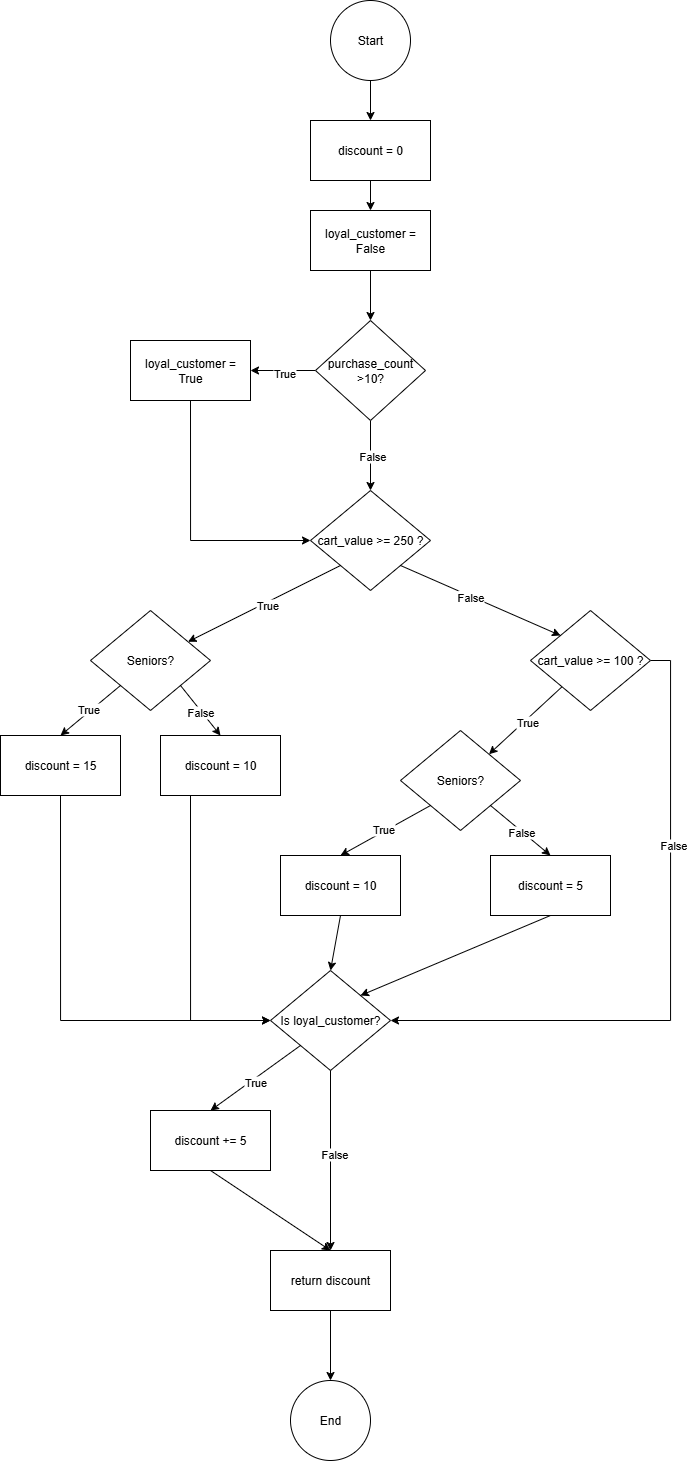

The diagram above was exported from draw.io. Its source (the exported page's mxGraphModel, read from the mxfile embedded in the PNG):
<mxGraphModel dx="1113" dy="758" grid="1" gridSize="10" guides="1" tooltips="1" connect="1" arrows="1" fold="1" page="1" pageScale="1" pageWidth="850" pageHeight="1100" math="0" shadow="0">
  <root>
    <mxCell id="0" />
    <mxCell id="1" parent="0" />
    <mxCell id="i5DeQ6_QUsFTkVVLMCd5-6" style="edgeStyle=orthogonalEdgeStyle;rounded=0;orthogonalLoop=1;jettySize=auto;html=1;exitX=0.5;exitY=1;exitDx=0;exitDy=0;entryX=0.5;entryY=0;entryDx=0;entryDy=0;" edge="1" parent="1" source="i5DeQ6_QUsFTkVVLMCd5-4" target="i5DeQ6_QUsFTkVVLMCd5-5">
      <mxGeometry relative="1" as="geometry" />
    </mxCell>
    <mxCell id="i5DeQ6_QUsFTkVVLMCd5-4" value="Start" style="ellipse;whiteSpace=wrap;html=1;aspect=fixed;" vertex="1" parent="1">
      <mxGeometry x="380" y="150" width="80" height="80" as="geometry" />
    </mxCell>
    <mxCell id="i5DeQ6_QUsFTkVVLMCd5-8" style="edgeStyle=orthogonalEdgeStyle;rounded=0;orthogonalLoop=1;jettySize=auto;html=1;exitX=0.5;exitY=1;exitDx=0;exitDy=0;entryX=0.5;entryY=0;entryDx=0;entryDy=0;" edge="1" parent="1" source="i5DeQ6_QUsFTkVVLMCd5-5" target="i5DeQ6_QUsFTkVVLMCd5-7">
      <mxGeometry relative="1" as="geometry" />
    </mxCell>
    <mxCell id="i5DeQ6_QUsFTkVVLMCd5-5" value="discount = 0" style="rounded=0;whiteSpace=wrap;html=1;" vertex="1" parent="1">
      <mxGeometry x="360" y="270" width="120" height="60" as="geometry" />
    </mxCell>
    <mxCell id="i5DeQ6_QUsFTkVVLMCd5-10" style="edgeStyle=orthogonalEdgeStyle;rounded=0;orthogonalLoop=1;jettySize=auto;html=1;exitX=0.5;exitY=1;exitDx=0;exitDy=0;entryX=0.5;entryY=0;entryDx=0;entryDy=0;" edge="1" parent="1" source="i5DeQ6_QUsFTkVVLMCd5-7" target="i5DeQ6_QUsFTkVVLMCd5-9">
      <mxGeometry relative="1" as="geometry" />
    </mxCell>
    <mxCell id="i5DeQ6_QUsFTkVVLMCd5-7" value="loyal_customer = False" style="rounded=0;whiteSpace=wrap;html=1;" vertex="1" parent="1">
      <mxGeometry x="360" y="360" width="120" height="60" as="geometry" />
    </mxCell>
    <mxCell id="i5DeQ6_QUsFTkVVLMCd5-12" style="edgeStyle=orthogonalEdgeStyle;rounded=0;orthogonalLoop=1;jettySize=auto;html=1;exitX=0;exitY=0.5;exitDx=0;exitDy=0;entryX=1;entryY=0.5;entryDx=0;entryDy=0;" edge="1" parent="1" source="i5DeQ6_QUsFTkVVLMCd5-9" target="i5DeQ6_QUsFTkVVLMCd5-11">
      <mxGeometry relative="1" as="geometry" />
    </mxCell>
    <mxCell id="i5DeQ6_QUsFTkVVLMCd5-13" value="True" style="edgeLabel;html=1;align=center;verticalAlign=middle;resizable=0;points=[];" vertex="1" connectable="0" parent="i5DeQ6_QUsFTkVVLMCd5-12">
      <mxGeometry x="-0.0201" y="2" relative="1" as="geometry">
        <mxPoint as="offset" />
      </mxGeometry>
    </mxCell>
    <mxCell id="i5DeQ6_QUsFTkVVLMCd5-15" style="edgeStyle=orthogonalEdgeStyle;rounded=0;orthogonalLoop=1;jettySize=auto;html=1;exitX=0.5;exitY=1;exitDx=0;exitDy=0;entryX=0.5;entryY=0;entryDx=0;entryDy=0;" edge="1" parent="1" source="i5DeQ6_QUsFTkVVLMCd5-9" target="i5DeQ6_QUsFTkVVLMCd5-14">
      <mxGeometry relative="1" as="geometry" />
    </mxCell>
    <mxCell id="i5DeQ6_QUsFTkVVLMCd5-16" value="False" style="edgeLabel;html=1;align=center;verticalAlign=middle;resizable=0;points=[];" vertex="1" connectable="0" parent="i5DeQ6_QUsFTkVVLMCd5-15">
      <mxGeometry x="0.011" y="1" relative="1" as="geometry">
        <mxPoint as="offset" />
      </mxGeometry>
    </mxCell>
    <mxCell id="i5DeQ6_QUsFTkVVLMCd5-9" value="purchase_count &amp;gt;10?" style="rhombus;whiteSpace=wrap;html=1;" vertex="1" parent="1">
      <mxGeometry x="365" y="470" width="110" height="100" as="geometry" />
    </mxCell>
    <mxCell id="i5DeQ6_QUsFTkVVLMCd5-18" style="edgeStyle=orthogonalEdgeStyle;rounded=0;orthogonalLoop=1;jettySize=auto;html=1;exitX=0.5;exitY=1;exitDx=0;exitDy=0;entryX=0;entryY=0.5;entryDx=0;entryDy=0;" edge="1" parent="1" source="i5DeQ6_QUsFTkVVLMCd5-11" target="i5DeQ6_QUsFTkVVLMCd5-14">
      <mxGeometry relative="1" as="geometry" />
    </mxCell>
    <mxCell id="i5DeQ6_QUsFTkVVLMCd5-11" value="loyal_customer = True" style="rounded=0;whiteSpace=wrap;html=1;" vertex="1" parent="1">
      <mxGeometry x="180" y="490" width="120" height="60" as="geometry" />
    </mxCell>
    <mxCell id="i5DeQ6_QUsFTkVVLMCd5-14" value="cart_value &amp;gt;= 250 ?" style="rhombus;whiteSpace=wrap;html=1;" vertex="1" parent="1">
      <mxGeometry x="360" y="640" width="120" height="100" as="geometry" />
    </mxCell>
    <mxCell id="i5DeQ6_QUsFTkVVLMCd5-19" value="Seniors?" style="rhombus;whiteSpace=wrap;html=1;" vertex="1" parent="1">
      <mxGeometry x="140" y="760" width="120" height="100" as="geometry" />
    </mxCell>
    <mxCell id="i5DeQ6_QUsFTkVVLMCd5-21" value="" style="endArrow=classic;html=1;rounded=0;exitX=0;exitY=1;exitDx=0;exitDy=0;" edge="1" parent="1" source="i5DeQ6_QUsFTkVVLMCd5-14" target="i5DeQ6_QUsFTkVVLMCd5-19">
      <mxGeometry width="50" height="50" relative="1" as="geometry">
        <mxPoint x="390" y="750" as="sourcePoint" />
        <mxPoint x="440" y="700" as="targetPoint" />
      </mxGeometry>
    </mxCell>
    <mxCell id="i5DeQ6_QUsFTkVVLMCd5-24" value="True" style="edgeLabel;html=1;align=center;verticalAlign=middle;resizable=0;points=[];" vertex="1" connectable="0" parent="i5DeQ6_QUsFTkVVLMCd5-21">
      <mxGeometry x="-0.0146" y="2" relative="1" as="geometry">
        <mxPoint as="offset" />
      </mxGeometry>
    </mxCell>
    <mxCell id="i5DeQ6_QUsFTkVVLMCd5-62" style="edgeStyle=orthogonalEdgeStyle;rounded=0;orthogonalLoop=1;jettySize=auto;html=1;exitX=1;exitY=0.5;exitDx=0;exitDy=0;entryX=1;entryY=0.5;entryDx=0;entryDy=0;" edge="1" parent="1" source="i5DeQ6_QUsFTkVVLMCd5-22" target="i5DeQ6_QUsFTkVVLMCd5-50">
      <mxGeometry relative="1" as="geometry" />
    </mxCell>
    <mxCell id="i5DeQ6_QUsFTkVVLMCd5-63" value="False" style="edgeLabel;html=1;align=center;verticalAlign=middle;resizable=0;points=[];" vertex="1" connectable="0" parent="i5DeQ6_QUsFTkVVLMCd5-62">
      <mxGeometry x="-0.3807" y="2" relative="1" as="geometry">
        <mxPoint as="offset" />
      </mxGeometry>
    </mxCell>
    <mxCell id="i5DeQ6_QUsFTkVVLMCd5-22" value="cart_value &amp;gt;= 100 ?" style="rhombus;whiteSpace=wrap;html=1;" vertex="1" parent="1">
      <mxGeometry x="580" y="760" width="120" height="100" as="geometry" />
    </mxCell>
    <mxCell id="i5DeQ6_QUsFTkVVLMCd5-23" value="" style="endArrow=classic;html=1;rounded=0;exitX=1;exitY=1;exitDx=0;exitDy=0;entryX=0;entryY=0;entryDx=0;entryDy=0;" edge="1" parent="1" source="i5DeQ6_QUsFTkVVLMCd5-14" target="i5DeQ6_QUsFTkVVLMCd5-22">
      <mxGeometry width="50" height="50" relative="1" as="geometry">
        <mxPoint x="390" y="750" as="sourcePoint" />
        <mxPoint x="440" y="700" as="targetPoint" />
      </mxGeometry>
    </mxCell>
    <mxCell id="i5DeQ6_QUsFTkVVLMCd5-25" value="Text" style="edgeLabel;html=1;align=center;verticalAlign=middle;resizable=0;points=[];" vertex="1" connectable="0" parent="i5DeQ6_QUsFTkVVLMCd5-23">
      <mxGeometry x="-0.1541" y="-1" relative="1" as="geometry">
        <mxPoint as="offset" />
      </mxGeometry>
    </mxCell>
    <mxCell id="i5DeQ6_QUsFTkVVLMCd5-26" value="False" style="edgeLabel;html=1;align=center;verticalAlign=middle;resizable=0;points=[];" vertex="1" connectable="0" parent="i5DeQ6_QUsFTkVVLMCd5-23">
      <mxGeometry x="-0.1228" y="-1" relative="1" as="geometry">
        <mxPoint as="offset" />
      </mxGeometry>
    </mxCell>
    <mxCell id="i5DeQ6_QUsFTkVVLMCd5-67" style="edgeStyle=orthogonalEdgeStyle;rounded=0;orthogonalLoop=1;jettySize=auto;html=1;exitX=0.5;exitY=1;exitDx=0;exitDy=0;entryX=0;entryY=0.5;entryDx=0;entryDy=0;" edge="1" parent="1" source="i5DeQ6_QUsFTkVVLMCd5-27" target="i5DeQ6_QUsFTkVVLMCd5-50">
      <mxGeometry relative="1" as="geometry" />
    </mxCell>
    <mxCell id="i5DeQ6_QUsFTkVVLMCd5-27" value="discount = 15" style="rounded=0;whiteSpace=wrap;html=1;" vertex="1" parent="1">
      <mxGeometry x="50" y="885" width="120" height="60" as="geometry" />
    </mxCell>
    <mxCell id="i5DeQ6_QUsFTkVVLMCd5-70" style="edgeStyle=orthogonalEdgeStyle;rounded=0;orthogonalLoop=1;jettySize=auto;html=1;exitX=0.25;exitY=1;exitDx=0;exitDy=0;entryX=0;entryY=0.5;entryDx=0;entryDy=0;" edge="1" parent="1" source="i5DeQ6_QUsFTkVVLMCd5-28" target="i5DeQ6_QUsFTkVVLMCd5-50">
      <mxGeometry relative="1" as="geometry" />
    </mxCell>
    <mxCell id="i5DeQ6_QUsFTkVVLMCd5-28" value="discount = 10" style="rounded=0;whiteSpace=wrap;html=1;" vertex="1" parent="1">
      <mxGeometry x="210" y="885" width="120" height="60" as="geometry" />
    </mxCell>
    <mxCell id="i5DeQ6_QUsFTkVVLMCd5-29" value="" style="endArrow=classic;html=1;rounded=0;exitX=0;exitY=1;exitDx=0;exitDy=0;entryX=0.5;entryY=0;entryDx=0;entryDy=0;" edge="1" parent="1" source="i5DeQ6_QUsFTkVVLMCd5-19" target="i5DeQ6_QUsFTkVVLMCd5-27">
      <mxGeometry width="50" height="50" relative="1" as="geometry">
        <mxPoint x="390" y="1040" as="sourcePoint" />
        <mxPoint x="440" y="990" as="targetPoint" />
      </mxGeometry>
    </mxCell>
    <mxCell id="i5DeQ6_QUsFTkVVLMCd5-31" value="True" style="edgeLabel;html=1;align=center;verticalAlign=middle;resizable=0;points=[];" vertex="1" connectable="0" parent="i5DeQ6_QUsFTkVVLMCd5-29">
      <mxGeometry x="0.0282" y="-3" relative="1" as="geometry">
        <mxPoint as="offset" />
      </mxGeometry>
    </mxCell>
    <mxCell id="i5DeQ6_QUsFTkVVLMCd5-30" value="" style="endArrow=classic;html=1;rounded=0;exitX=1;exitY=1;exitDx=0;exitDy=0;entryX=0.5;entryY=0;entryDx=0;entryDy=0;" edge="1" parent="1" source="i5DeQ6_QUsFTkVVLMCd5-19" target="i5DeQ6_QUsFTkVVLMCd5-28">
      <mxGeometry width="50" height="50" relative="1" as="geometry">
        <mxPoint x="370" y="860" as="sourcePoint" />
        <mxPoint x="320" y="915" as="targetPoint" />
      </mxGeometry>
    </mxCell>
    <mxCell id="i5DeQ6_QUsFTkVVLMCd5-34" value="False" style="edgeLabel;html=1;align=center;verticalAlign=middle;resizable=0;points=[];" vertex="1" connectable="0" parent="i5DeQ6_QUsFTkVVLMCd5-30">
      <mxGeometry x="0.0237" y="-1" relative="1" as="geometry">
        <mxPoint as="offset" />
      </mxGeometry>
    </mxCell>
    <mxCell id="i5DeQ6_QUsFTkVVLMCd5-41" value="Seniors?" style="rhombus;whiteSpace=wrap;html=1;" vertex="1" parent="1">
      <mxGeometry x="450" y="880" width="120" height="100" as="geometry" />
    </mxCell>
    <mxCell id="i5DeQ6_QUsFTkVVLMCd5-42" value="" style="endArrow=classic;html=1;rounded=0;" edge="1" parent="1" target="i5DeQ6_QUsFTkVVLMCd5-41" source="i5DeQ6_QUsFTkVVLMCd5-22">
      <mxGeometry width="50" height="50" relative="1" as="geometry">
        <mxPoint x="660" y="840" as="sourcePoint" />
        <mxPoint x="710" y="825" as="targetPoint" />
      </mxGeometry>
    </mxCell>
    <mxCell id="i5DeQ6_QUsFTkVVLMCd5-43" value="True" style="edgeLabel;html=1;align=center;verticalAlign=middle;resizable=0;points=[];" vertex="1" connectable="0" parent="i5DeQ6_QUsFTkVVLMCd5-42">
      <mxGeometry x="-0.0146" y="2" relative="1" as="geometry">
        <mxPoint as="offset" />
      </mxGeometry>
    </mxCell>
    <mxCell id="i5DeQ6_QUsFTkVVLMCd5-44" value="discount = 10" style="rounded=0;whiteSpace=wrap;html=1;" vertex="1" parent="1">
      <mxGeometry x="330" y="1005" width="120" height="60" as="geometry" />
    </mxCell>
    <mxCell id="i5DeQ6_QUsFTkVVLMCd5-45" value="discount = 5" style="rounded=0;whiteSpace=wrap;html=1;" vertex="1" parent="1">
      <mxGeometry x="540" y="1005" width="120" height="60" as="geometry" />
    </mxCell>
    <mxCell id="i5DeQ6_QUsFTkVVLMCd5-46" value="" style="endArrow=classic;html=1;rounded=0;exitX=0;exitY=1;exitDx=0;exitDy=0;entryX=0.5;entryY=0;entryDx=0;entryDy=0;" edge="1" parent="1" source="i5DeQ6_QUsFTkVVLMCd5-41" target="i5DeQ6_QUsFTkVVLMCd5-44">
      <mxGeometry width="50" height="50" relative="1" as="geometry">
        <mxPoint x="660" y="1165" as="sourcePoint" />
        <mxPoint x="710" y="1115" as="targetPoint" />
      </mxGeometry>
    </mxCell>
    <mxCell id="i5DeQ6_QUsFTkVVLMCd5-47" value="True" style="edgeLabel;html=1;align=center;verticalAlign=middle;resizable=0;points=[];" vertex="1" connectable="0" parent="i5DeQ6_QUsFTkVVLMCd5-46">
      <mxGeometry x="0.0282" y="-3" relative="1" as="geometry">
        <mxPoint as="offset" />
      </mxGeometry>
    </mxCell>
    <mxCell id="i5DeQ6_QUsFTkVVLMCd5-48" value="" style="endArrow=classic;html=1;rounded=0;exitX=1;exitY=1;exitDx=0;exitDy=0;entryX=0.5;entryY=0;entryDx=0;entryDy=0;" edge="1" parent="1" source="i5DeQ6_QUsFTkVVLMCd5-41" target="i5DeQ6_QUsFTkVVLMCd5-45">
      <mxGeometry width="50" height="50" relative="1" as="geometry">
        <mxPoint x="640" y="985" as="sourcePoint" />
        <mxPoint x="590" y="1040" as="targetPoint" />
      </mxGeometry>
    </mxCell>
    <mxCell id="i5DeQ6_QUsFTkVVLMCd5-49" value="False" style="edgeLabel;html=1;align=center;verticalAlign=middle;resizable=0;points=[];" vertex="1" connectable="0" parent="i5DeQ6_QUsFTkVVLMCd5-48">
      <mxGeometry x="0.0237" y="-1" relative="1" as="geometry">
        <mxPoint as="offset" />
      </mxGeometry>
    </mxCell>
    <mxCell id="i5DeQ6_QUsFTkVVLMCd5-50" value="Is loyal_customer?" style="rhombus;whiteSpace=wrap;html=1;" vertex="1" parent="1">
      <mxGeometry x="320" y="1120" width="120" height="100" as="geometry" />
    </mxCell>
    <mxCell id="i5DeQ6_QUsFTkVVLMCd5-52" value="discount += 5" style="rounded=0;whiteSpace=wrap;html=1;" vertex="1" parent="1">
      <mxGeometry x="200" y="1260" width="120" height="60" as="geometry" />
    </mxCell>
    <mxCell id="i5DeQ6_QUsFTkVVLMCd5-72" style="edgeStyle=orthogonalEdgeStyle;rounded=0;orthogonalLoop=1;jettySize=auto;html=1;exitX=0.5;exitY=1;exitDx=0;exitDy=0;entryX=0.5;entryY=0;entryDx=0;entryDy=0;" edge="1" parent="1" source="i5DeQ6_QUsFTkVVLMCd5-54" target="i5DeQ6_QUsFTkVVLMCd5-71">
      <mxGeometry relative="1" as="geometry" />
    </mxCell>
    <mxCell id="i5DeQ6_QUsFTkVVLMCd5-54" value="return discount" style="rounded=0;whiteSpace=wrap;html=1;" vertex="1" parent="1">
      <mxGeometry x="320" y="1400" width="120" height="60" as="geometry" />
    </mxCell>
    <mxCell id="i5DeQ6_QUsFTkVVLMCd5-55" value="" style="endArrow=classic;html=1;rounded=0;exitX=0;exitY=1;exitDx=0;exitDy=0;entryX=0.5;entryY=0;entryDx=0;entryDy=0;" edge="1" parent="1" source="i5DeQ6_QUsFTkVVLMCd5-50" target="i5DeQ6_QUsFTkVVLMCd5-52">
      <mxGeometry width="50" height="50" relative="1" as="geometry">
        <mxPoint x="360" y="1250" as="sourcePoint" />
        <mxPoint x="410" y="1200" as="targetPoint" />
      </mxGeometry>
    </mxCell>
    <mxCell id="i5DeQ6_QUsFTkVVLMCd5-56" value="True" style="edgeLabel;html=1;align=center;verticalAlign=middle;resizable=0;points=[];" vertex="1" connectable="0" parent="i5DeQ6_QUsFTkVVLMCd5-55">
      <mxGeometry x="0.0515" y="3" relative="1" as="geometry">
        <mxPoint as="offset" />
      </mxGeometry>
    </mxCell>
    <mxCell id="i5DeQ6_QUsFTkVVLMCd5-57" value="" style="endArrow=classic;html=1;rounded=0;exitX=0.5;exitY=1;exitDx=0;exitDy=0;entryX=0.5;entryY=0;entryDx=0;entryDy=0;" edge="1" parent="1" source="i5DeQ6_QUsFTkVVLMCd5-52" target="i5DeQ6_QUsFTkVVLMCd5-54">
      <mxGeometry width="50" height="50" relative="1" as="geometry">
        <mxPoint x="360" y="1250" as="sourcePoint" />
        <mxPoint x="410" y="1200" as="targetPoint" />
      </mxGeometry>
    </mxCell>
    <mxCell id="i5DeQ6_QUsFTkVVLMCd5-58" value="" style="endArrow=classic;html=1;rounded=0;exitX=0.5;exitY=1;exitDx=0;exitDy=0;entryX=0.5;entryY=0;entryDx=0;entryDy=0;" edge="1" parent="1" source="i5DeQ6_QUsFTkVVLMCd5-50" target="i5DeQ6_QUsFTkVVLMCd5-54">
      <mxGeometry width="50" height="50" relative="1" as="geometry">
        <mxPoint x="360" y="1250" as="sourcePoint" />
        <mxPoint x="410" y="1200" as="targetPoint" />
      </mxGeometry>
    </mxCell>
    <mxCell id="i5DeQ6_QUsFTkVVLMCd5-59" value="False" style="edgeLabel;html=1;align=center;verticalAlign=middle;resizable=0;points=[];" vertex="1" connectable="0" parent="i5DeQ6_QUsFTkVVLMCd5-58">
      <mxGeometry x="-0.0693" y="3" relative="1" as="geometry">
        <mxPoint as="offset" />
      </mxGeometry>
    </mxCell>
    <mxCell id="i5DeQ6_QUsFTkVVLMCd5-64" value="" style="endArrow=classic;html=1;rounded=0;exitX=0.5;exitY=1;exitDx=0;exitDy=0;entryX=0.5;entryY=0;entryDx=0;entryDy=0;" edge="1" parent="1" source="i5DeQ6_QUsFTkVVLMCd5-44" target="i5DeQ6_QUsFTkVVLMCd5-50">
      <mxGeometry width="50" height="50" relative="1" as="geometry">
        <mxPoint x="360" y="1020" as="sourcePoint" />
        <mxPoint x="410" y="970" as="targetPoint" />
      </mxGeometry>
    </mxCell>
    <mxCell id="i5DeQ6_QUsFTkVVLMCd5-65" value="" style="endArrow=classic;html=1;rounded=0;exitX=0.5;exitY=1;exitDx=0;exitDy=0;entryX=1;entryY=0;entryDx=0;entryDy=0;" edge="1" parent="1" source="i5DeQ6_QUsFTkVVLMCd5-45" target="i5DeQ6_QUsFTkVVLMCd5-50">
      <mxGeometry width="50" height="50" relative="1" as="geometry">
        <mxPoint x="560" y="1100" as="sourcePoint" />
        <mxPoint x="550" y="1155" as="targetPoint" />
      </mxGeometry>
    </mxCell>
    <mxCell id="i5DeQ6_QUsFTkVVLMCd5-71" value="End" style="ellipse;whiteSpace=wrap;html=1;aspect=fixed;" vertex="1" parent="1">
      <mxGeometry x="340" y="1530" width="80" height="80" as="geometry" />
    </mxCell>
  </root>
</mxGraphModel>